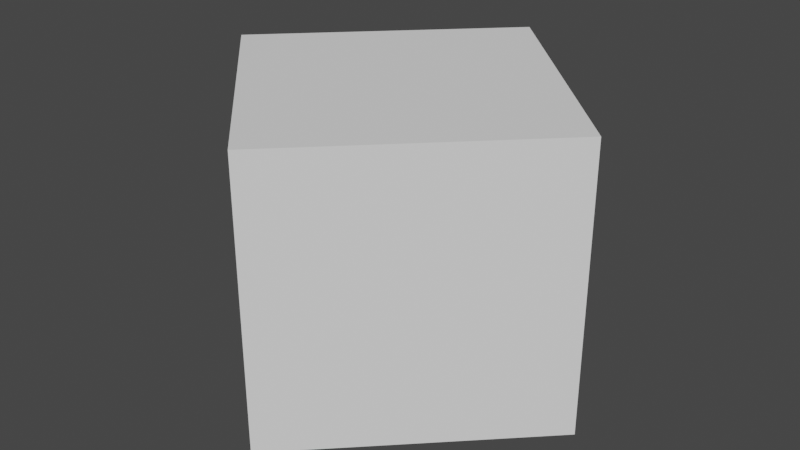 # Source: squareprism.blend  (saved by Blender 2.83.19; exported with 4.5.12 LTS)
import bpy
from mathutils import Matrix  # noqa: F401  (used for matrix-valued properties, if any)

bpy.ops.wm.read_factory_settings(use_empty=True)
scene = bpy.context.scene
scene.name = 'Scene'

# ---- collections
col_collection = bpy.data.collections.new('Collection'); scene.collection.children.link(col_collection)

# ---- world
world_world = bpy.data.worlds.new('World'); scene.world = world_world
world_world.use_nodes = True; world_world.node_tree.nodes.clear()
_N = world_world.node_tree.nodes; _L = world_world.node_tree.links
n0 = _N.new('ShaderNodeOutputWorld'); n0.name = 'World Output'; n0.location = (300, 300)
n1 = _N.new('ShaderNodeBackground'); n1.name = 'Background'; n1.location = (10, 300)
n1.inputs[0].default_value = (0.05088, 0.05088, 0.05088, 1.0)
_L.new(n1.outputs[0], n0.inputs[0])
n0.is_active_output = True
world_world.color = (0.05088, 0.05088, 0.05088)
world_world.use_sun_shadow = False
world_world.sun_shadow_jitter_overblur = 0.0

# ---- meshes
me_cylinder_001 = bpy.data.meshes.new('Cylinder.001')
me_cylinder_001.from_pydata([(0.0, 0.7071, -0.5), (0.0, 0.7071, 0.5), (0.7071, -3.091e-08, -0.5), (0.7071, -3.091e-08, 0.5), (-6.182e-08, -0.7071, -0.5), (-6.182e-08, -0.7071, 0.5), (-0.7071, 8.432e-09, -0.5), (-0.7071, 8.432e-09, 0.5)], [], [(0, 1, 3, 2), (2, 3, 5, 4), (3, 1, 7, 5), (4, 5, 7, 6), (6, 7, 1, 0), (0, 2, 4, 6)])
_uv = me_cylinder_001.uv_layers.new(name='UVMap')
_uv.uv.foreach_set('vector', [1.0, 0.5, 1.0, 1.0, 0.75, 1.0, 0.75, 0.5, 0.75, 0.5, 0.75, 1.0, 0.5, 1.0, 0.5, 0.5, 0.49, 0.25, 0.25, 0.49, 0.01, 0.25, 0.25, 0.01, 0.5, 0.5, 0.5, 1.0, 0.25, 1.0, 0.25, 0.5, 0.25, 0.5, 0.25, 1.0, 0.0, 1.0, 0.0, 0.5, 0.75, 0.49, 0.99, 0.25, 0.75, 0.01, 0.51, 0.25])
me_cylinder_001.use_remesh_fix_poles = True
me_cylinder_001.use_remesh_preserve_attributes = False
me_cylinder_001.use_mirror_vertex_groups = False
me_cylinder_001.update()

# ---- objects
ob_squareprism = bpy.data.objects.new('SquarePrism', me_cylinder_001)

# ---- transforms, parenting, visibility, modifiers, constraints
ob_squareprism.location = (0.0, 0.0, 0.0)
ob_squareprism.lineart.crease_threshold = 0.0

# ---- collection membership
col_collection.objects.link(ob_squareprism)

# ---- scene / render settings (as saved in the file)
scene.frame_start = 1; scene.frame_end = 250; scene.frame_set(1)
scene.render.engine = 'BLENDER_EEVEE_NEXT'
scene.cycles.use_denoising = False
scene.cycles.samples = 128
scene.cycles.sampling_pattern = 'TABULATED_SOBOL'
scene.cycles.use_adaptive_sampling = False
scene.cycles.use_light_tree = False
scene.view_settings.view_transform = 'Filmic'
bpy.context.view_layer.update()

# ---- added for rendering (the .blend has no active camera and no usable light): camera, sun
cam_auto = bpy.data.cameras.new('AutoCamera')
cam_auto.lens = 50.0
cam_auto.sensor_width = 36.0
cam_auto.clip_end = 1000.0
ob_auto_camera = bpy.data.objects.new('AutoCamera', cam_auto)
scene.collection.objects.link(ob_auto_camera)
ob_auto_camera.location = (2.06887, -2.48264, 1.65509)
ob_auto_camera.rotation_euler = (1.09748, -7.21219e-08, 0.694738)
scene.camera = ob_auto_camera
light_auto_sun = bpy.data.lights.new('AutoSun', 'SUN')
light_auto_sun.energy = 3.0
light_auto_sun.angle = 0.0523599
ob_auto_sun = bpy.data.objects.new('AutoSun', light_auto_sun)
scene.collection.objects.link(ob_auto_sun)
ob_auto_sun.rotation_euler = (0.872665, 0.174533, 0.523599)
bpy.context.view_layer.update()
